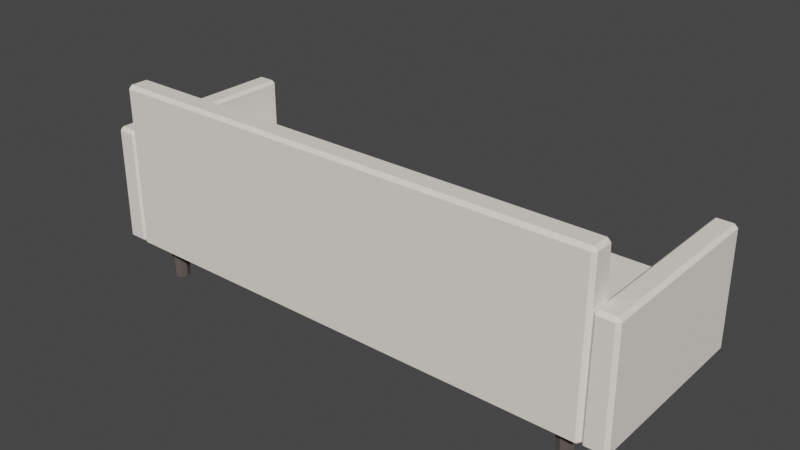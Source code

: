 # Source: couch.blend  (saved by Blender 3.4.6; exported with 4.5.12 LTS)
import bpy
from mathutils import Matrix  # noqa: F401  (used for matrix-valued properties, if any)

bpy.ops.wm.read_factory_settings(use_empty=True)
scene = bpy.context.scene
scene.name = 'Scene'

# ---- collections
col_collection = bpy.data.collections.new('Collection'); scene.collection.children.link(col_collection)

# ---- materials (node trees are filled in below, after node groups)
mat_couchfabric = bpy.data.materials.new('CouchFabric')
mat_couchfabric.use_transparent_shadow = False
mat_couchlegs = bpy.data.materials.new('CouchLegs')
mat_couchlegs.use_transparent_shadow = False

# ---- material node trees
mat_couchfabric.use_nodes = True; mat_couchfabric.node_tree.nodes.clear()
_N = mat_couchfabric.node_tree.nodes; _L = mat_couchfabric.node_tree.links
n0 = _N.new('ShaderNodeBsdfPrincipled'); n0.name = 'Principled BSDF'; n0.location = (10, 300)
n0.distribution = 'GGX'
n0.subsurface_method = 'RANDOM_WALK_SKIN'
n0.inputs[0].default_value = (0.9404, 0.8864, 0.8042, 1.0)
n0.inputs[2].default_value = 0.8
n0.inputs[3].default_value = 1.45
n0.inputs[27].default_value = (0.0, 0.0, 0.0, 1.0)
n0.inputs[28].default_value = 1.0
n1 = _N.new('ShaderNodeOutputMaterial'); n1.name = 'Material Output'; n1.location = (300, 300)
_L.new(n0.outputs[0], n1.inputs[0])
n1.is_active_output = True
mat_couchlegs.use_nodes = True; mat_couchlegs.node_tree.nodes.clear()
_N = mat_couchlegs.node_tree.nodes; _L = mat_couchlegs.node_tree.links
n0 = _N.new('ShaderNodeBsdfPrincipled'); n0.name = 'Principled BSDF'; n0.location = (10, 300)
n0.distribution = 'GGX'
n0.subsurface_method = 'RANDOM_WALK_SKIN'
n0.inputs[0].default_value = (0.1107, 0.09137, 0.08064, 1.0)
n0.inputs[2].default_value = 1.0
n0.inputs[3].default_value = 1.45
n0.inputs[27].default_value = (0.0, 0.0, 0.0, 1.0)
n0.inputs[28].default_value = 1.0
n1 = _N.new('ShaderNodeOutputMaterial'); n1.name = 'Material Output'; n1.location = (300, 300)
_L.new(n0.outputs[0], n1.inputs[0])
n1.is_active_output = True

# ---- world
world_world = bpy.data.worlds.new('World'); scene.world = world_world
world_world.use_nodes = True; world_world.node_tree.nodes.clear()
_N = world_world.node_tree.nodes; _L = world_world.node_tree.links
n0 = _N.new('ShaderNodeOutputWorld'); n0.name = 'World Output'; n0.location = (300, 300)
n1 = _N.new('ShaderNodeBackground'); n1.name = 'Background'; n1.location = (10, 300)
n1.inputs[0].default_value = (0.05088, 0.05088, 0.05088, 1.0)
_L.new(n1.outputs[0], n0.inputs[0])
n0.is_active_output = True
world_world.color = (0.05088, 0.05088, 0.05088)
world_world.use_sun_shadow = False
world_world.sun_shadow_jitter_overblur = 0.0

# ---- meshes
me_cube_001 = bpy.data.meshes.new('Cube.001')
me_cube_001.from_pydata([(1.05, 0.8, 0.25), (1.05, 0.79, 0.39), (1.05, 0.13, 0.25), (1.05, 0.13, 0.4), (-4.61e-08, 0.8, 0.25), (-4.61e-08, 0.79, 0.39), (-8.742e-09, 0.13, 0.25), (-8.742e-09, 0.13, 0.4), (1.05, 0.795, 0.15), (1.05, 0.795, 0.25), (1.05, 0.1, 0.15), (1.05, 0.1, 0.25), (-1.05, 0.795, 0.15), (-1.05, 0.795, 0.25), (-1.05, 0.1, 0.15), (-1.05, 0.1, 0.25), (1.145, 0.005, 0.65), (1.15, 0.005, 0.15), (1.145, 0.8, 0.65), (1.15, 0.8, 0.15), (1.05, 0.8, 0.15), (1.05, 0.8, 0.65), (1.05, 0.005, 0.15), (1.05, 0.005, 0.65), (-1.05, 0.005, 0.65), (-1.05, 0.005, 0.15), (-1.05, 0.8, 0.65), (-1.05, 0.8, 0.15), (-1.15, 0.8, 0.15), (-1.145, 0.8, 0.65), (-1.15, 0.005, 0.15), (-1.145, 0.005, 0.65), (-4.61e-08, 0.8, 0.25), (-4.61e-08, 0.79, 0.39), (-8.742e-09, 0.13, 0.25), (-8.742e-09, 0.13, 0.4), (-1.05, 0.8, 0.25), (-1.05, 0.79, 0.39), (-1.05, 0.13, 0.25), (-1.05, 0.13, 0.4), (1.05, 0.15, 0.15), (1.05, 0.1, 0.85), (1.05, 1.514e-07, 0.15), (1.05, 1.514e-07, 0.85), (-1.05, 0.15, 0.15), (-1.05, 0.1, 0.85), (-1.05, -3.219e-08, 0.15), (-1.05, -3.219e-08, 0.85)], [], [(0, 1, 3, 2), (2, 3, 7, 6), (6, 7, 5, 4), (4, 5, 1, 0), (2, 6, 4, 0), (7, 3, 1, 5), (8, 9, 11, 10), (10, 11, 15, 14), (14, 15, 13, 12), (12, 13, 9, 8), (10, 14, 12, 8), (15, 11, 9, 13), (19, 18, 16, 17), (17, 16, 23, 22), (22, 23, 21, 20), (20, 21, 18, 19), (17, 22, 20, 19), (23, 16, 18, 21), (27, 26, 24, 25), (25, 24, 31, 30), (30, 31, 29, 28), (28, 29, 26, 27), (25, 30, 28, 27), (31, 24, 26, 29), (32, 33, 35, 34), (34, 35, 39, 38), (38, 39, 37, 36), (36, 37, 33, 32), (34, 38, 36, 32), (39, 35, 33, 37), (40, 41, 43, 42), (42, 43, 47, 46), (46, 47, 45, 44), (44, 45, 41, 40), (42, 46, 44, 40), (47, 43, 41, 45)])
_uv = me_cube_001.uv_layers.new(name='UVMap')
_uv.uv.foreach_set('vector', [0.375, 0.0, 0.625, 0.0, 0.625, 0.25, 0.375, 0.25, 0.375, 0.25, 0.625, 0.25, 0.625, 0.5, 0.375, 0.5, 0.375, 0.5, 0.625, 0.5, 0.625, 0.75, 0.375, 0.75, 0.375, 0.75, 0.625, 0.75, 0.625, 1.0, 0.375, 1.0, 0.125, 0.5, 0.375, 0.5, 0.375, 0.75, 0.125, 0.75, 0.625, 0.5, 0.875, 0.5, 0.875, 0.75, 0.625, 0.75, 0.375, 0.0, 0.625, 0.0, 0.625, 0.25, 0.375, 0.25, 0.375, 0.25, 0.625, 0.25, 0.625, 0.5, 0.375, 0.5, 0.375, 0.5, 0.625, 0.5, 0.625, 0.75, 0.375, 0.75, 0.375, 0.75, 0.625, 0.75, 0.625, 1.0, 0.375, 1.0, 0.125, 0.5, 0.375, 0.5, 0.375, 0.75, 0.125, 0.75, 0.625, 0.5, 0.875, 0.5, 0.875, 0.75, 0.625, 0.75, 0.375, 0.0, 0.625, 0.0, 0.625, 0.25, 0.375, 0.25, 0.375, 0.25, 0.625, 0.25, 0.625, 0.5, 0.375, 0.5, 0.375, 0.5, 0.625, 0.5, 0.625, 0.75, 0.375, 0.75, 0.375, 0.75, 0.625, 0.75, 0.625, 1.0, 0.375, 1.0, 0.125, 0.5, 0.375, 0.5, 0.375, 0.75, 0.125, 0.75, 0.625, 0.5, 0.875, 0.5, 0.875, 0.75, 0.625, 0.75, 0.375, 0.0, 0.625, 0.0, 0.625, 0.25, 0.375, 0.25, 0.375, 0.25, 0.625, 0.25, 0.625, 0.5, 0.375, 0.5, 0.375, 0.5, 0.625, 0.5, 0.625, 0.75, 0.375, 0.75, 0.375, 0.75, 0.625, 0.75, 0.625, 1.0, 0.375, 1.0, 0.125, 0.5, 0.375, 0.5, 0.375, 0.75, 0.125, 0.75, 0.625, 0.5, 0.875, 0.5, 0.875, 0.75, 0.625, 0.75, 0.375, 0.0, 0.625, 0.0, 0.625, 0.25, 0.375, 0.25, 0.375, 0.25, 0.625, 0.25, 0.625, 0.5, 0.375, 0.5, 0.375, 0.5, 0.625, 0.5, 0.625, 0.75, 0.375, 0.75, 0.375, 0.75, 0.625, 0.75, 0.625, 1.0, 0.375, 1.0, 0.125, 0.5, 0.375, 0.5, 0.375, 0.75, 0.125, 0.75, 0.625, 0.5, 0.875, 0.5, 0.875, 0.75, 0.625, 0.75, 0.375, 0.0, 0.625, 0.0, 0.625, 0.25, 0.375, 0.25, 0.375, 0.25, 0.625, 0.25, 0.625, 0.5, 0.375, 0.5, 0.375, 0.5, 0.625, 0.5, 0.625, 0.75, 0.375, 0.75, 0.375, 0.75, 0.625, 0.75, 0.625, 1.0, 0.375, 1.0, 0.125, 0.5, 0.375, 0.5, 0.375, 0.75, 0.125, 0.75, 0.625, 0.5, 0.875, 0.5, 0.875, 0.75, 0.625, 0.75])
me_cube_001.materials.append(mat_couchfabric)
me_cube_001.update()
me_cube_002 = bpy.data.meshes.new('Cube.002')
me_cube_002.from_pydata([(0.95, 0.1312, 0.0), (0.95, 0.1391, 0.15), (0.9721, 0.1221, 0.0), (0.9776, 0.1276, 0.15), (0.9812, 0.1, 0.0), (0.9891, 0.1, 0.15), (0.9721, 0.0779, 0.0), (0.9776, 0.07238, 0.15), (0.95, 0.06875, 0.0), (0.95, 0.06094, 0.15), (0.9279, 0.0779, 0.0), (0.9224, 0.07238, 0.15), (0.9188, 0.1, 0.0), (0.9109, 0.1, 0.15), (0.9279, 0.1221, 0.0), (0.9224, 0.1276, 0.15), (-0.95, 0.1312, 0.0), (-0.95, 0.1391, 0.15), (-0.9279, 0.1221, 0.0), (-0.9224, 0.1276, 0.15), (-0.9188, 0.1, 0.0), (-0.9109, 0.1, 0.15), (-0.9279, 0.0779, 0.0), (-0.9224, 0.07238, 0.15), (-0.95, 0.06875, 0.0), (-0.95, 0.06094, 0.15), (-0.9721, 0.0779, 0.0), (-0.9776, 0.07238, 0.15), (-0.9813, 0.1, 0.0), (-0.9891, 0.1, 0.15), (-0.9721, 0.1221, 0.0), (-0.9776, 0.1276, 0.15), (0.95, 0.7263, 0.0), (0.95, 0.7341, 0.15), (0.9721, 0.7171, 0.0), (0.9776, 0.7226, 0.15), (0.9812, 0.695, 0.0), (0.9891, 0.695, 0.15), (0.9721, 0.6729, 0.0), (0.9776, 0.6674, 0.15), (0.95, 0.6638, 0.0), (0.95, 0.6559, 0.15), (0.9279, 0.6729, 0.0), (0.9224, 0.6674, 0.15), (0.9188, 0.695, 0.0), (0.9109, 0.695, 0.15), (0.9279, 0.7171, 0.0), (0.9224, 0.7226, 0.15), (-0.95, 0.7263, 0.0), (-0.95, 0.7341, 0.15), (-0.9279, 0.7171, 0.0), (-0.9224, 0.7226, 0.15), (-0.9188, 0.695, 0.0), (-0.9109, 0.695, 0.15), (-0.9279, 0.6729, 0.0), (-0.9224, 0.6674, 0.15), (-0.95, 0.6638, 0.0), (-0.95, 0.6559, 0.15), (-0.9721, 0.6729, 0.0), (-0.9776, 0.6674, 0.15), (-0.9813, 0.695, 0.0), (-0.9891, 0.695, 0.15), (-0.9721, 0.7171, 0.0), (-0.9776, 0.7226, 0.15)], [], [(0, 1, 3, 2), (2, 3, 5, 4), (4, 5, 7, 6), (6, 7, 9, 8), (8, 9, 11, 10), (10, 11, 13, 12), (3, 1, 15, 13, 11, 9, 7, 5), (12, 13, 15, 14), (14, 15, 1, 0), (0, 2, 4, 6, 8, 10, 12, 14), (16, 17, 19, 18), (18, 19, 21, 20), (20, 21, 23, 22), (22, 23, 25, 24), (24, 25, 27, 26), (26, 27, 29, 28), (19, 17, 31, 29, 27, 25, 23, 21), (28, 29, 31, 30), (30, 31, 17, 16), (16, 18, 20, 22, 24, 26, 28, 30), (32, 33, 35, 34), (34, 35, 37, 36), (36, 37, 39, 38), (38, 39, 41, 40), (40, 41, 43, 42), (42, 43, 45, 44), (35, 33, 47, 45, 43, 41, 39, 37), (44, 45, 47, 46), (46, 47, 33, 32), (32, 34, 36, 38, 40, 42, 44, 46), (48, 49, 51, 50), (50, 51, 53, 52), (52, 53, 55, 54), (54, 55, 57, 56), (56, 57, 59, 58), (58, 59, 61, 60), (51, 49, 63, 61, 59, 57, 55, 53), (60, 61, 63, 62), (62, 63, 49, 48), (48, 50, 52, 54, 56, 58, 60, 62)])
_uv = me_cube_002.uv_layers.new(name='UVMap')
_uv.uv.foreach_set('vector', [1.0, 0.5, 1.0, 1.0, 0.875, 1.0, 0.875, 0.5, 0.875, 0.5, 0.875, 1.0, 0.75, 1.0, 0.75, 0.5, 0.75, 0.5, 0.75, 1.0, 0.625, 1.0, 0.625, 0.5, 0.625, 0.5, 0.625, 1.0, 0.5, 1.0, 0.5, 0.5, 0.5, 0.5, 0.5, 1.0, 0.375, 1.0, 0.375, 0.5, 0.375, 0.5, 0.375, 1.0, 0.25, 1.0, 0.25, 0.5, 0.4197, 0.4197, 0.25, 0.49, 0.08029, 0.4197, 0.01, 0.25, 0.08029, 0.08029, 0.25, 0.01, 0.4197, 0.08029, 0.49, 0.25, 0.25, 0.5, 0.25, 1.0, 0.125, 1.0, 0.125, 0.5, 0.125, 0.5, 0.125, 1.0, 0.0, 1.0, 0.0, 0.5, 0.75, 0.49, 0.9197, 0.4197, 0.99, 0.25, 0.9197, 0.08029, 0.75, 0.01, 0.5803, 0.08029, 0.51, 0.25, 0.5803, 0.4197, 1.0, 0.5, 1.0, 1.0, 0.875, 1.0, 0.875, 0.5, 0.875, 0.5, 0.875, 1.0, 0.75, 1.0, 0.75, 0.5, 0.75, 0.5, 0.75, 1.0, 0.625, 1.0, 0.625, 0.5, 0.625, 0.5, 0.625, 1.0, 0.5, 1.0, 0.5, 0.5, 0.5, 0.5, 0.5, 1.0, 0.375, 1.0, 0.375, 0.5, 0.375, 0.5, 0.375, 1.0, 0.25, 1.0, 0.25, 0.5, 0.4197, 0.4197, 0.25, 0.49, 0.08029, 0.4197, 0.01, 0.25, 0.08029, 0.08029, 0.25, 0.01, 0.4197, 0.08029, 0.49, 0.25, 0.25, 0.5, 0.25, 1.0, 0.125, 1.0, 0.125, 0.5, 0.125, 0.5, 0.125, 1.0, 0.0, 1.0, 0.0, 0.5, 0.75, 0.49, 0.9197, 0.4197, 0.99, 0.25, 0.9197, 0.08029, 0.75, 0.01, 0.5803, 0.08029, 0.51, 0.25, 0.5803, 0.4197, 1.0, 0.5, 1.0, 1.0, 0.875, 1.0, 0.875, 0.5, 0.875, 0.5, 0.875, 1.0, 0.75, 1.0, 0.75, 0.5, 0.75, 0.5, 0.75, 1.0, 0.625, 1.0, 0.625, 0.5, 0.625, 0.5, 0.625, 1.0, 0.5, 1.0, 0.5, 0.5, 0.5, 0.5, 0.5, 1.0, 0.375, 1.0, 0.375, 0.5, 0.375, 0.5, 0.375, 1.0, 0.25, 1.0, 0.25, 0.5, 0.4197, 0.4197, 0.25, 0.49, 0.08029, 0.4197, 0.01, 0.25, 0.08029, 0.08029, 0.25, 0.01, 0.4197, 0.08029, 0.49, 0.25, 0.25, 0.5, 0.25, 1.0, 0.125, 1.0, 0.125, 0.5, 0.125, 0.5, 0.125, 1.0, 0.0, 1.0, 0.0, 0.5, 0.75, 0.49, 0.9197, 0.4197, 0.99, 0.25, 0.9197, 0.08029, 0.75, 0.01, 0.5803, 0.08029, 0.51, 0.25, 0.5803, 0.4197, 1.0, 0.5, 1.0, 1.0, 0.875, 1.0, 0.875, 0.5, 0.875, 0.5, 0.875, 1.0, 0.75, 1.0, 0.75, 0.5, 0.75, 0.5, 0.75, 1.0, 0.625, 1.0, 0.625, 0.5, 0.625, 0.5, 0.625, 1.0, 0.5, 1.0, 0.5, 0.5, 0.5, 0.5, 0.5, 1.0, 0.375, 1.0, 0.375, 0.5, 0.375, 0.5, 0.375, 1.0, 0.25, 1.0, 0.25, 0.5, 0.4197, 0.4197, 0.25, 0.49, 0.08029, 0.4197, 0.01, 0.25, 0.08029, 0.08029, 0.25, 0.01, 0.4197, 0.08029, 0.49, 0.25, 0.25, 0.5, 0.25, 1.0, 0.125, 1.0, 0.125, 0.5, 0.125, 0.5, 0.125, 1.0, 0.0, 1.0, 0.0, 0.5, 0.75, 0.49, 0.9197, 0.4197, 0.99, 0.25, 0.9197, 0.08029, 0.75, 0.01, 0.5803, 0.08029, 0.51, 0.25, 0.5803, 0.4197])
me_cube_002.materials.append(mat_couchlegs)
me_cube_002.update()

# ---- objects
ob_couch = bpy.data.objects.new('Couch', me_cube_001)
ob_couchlegs = bpy.data.objects.new('CouchLegs', me_cube_002)

# ---- transforms, parenting, visibility, modifiers, constraints
ob_couch.location = (0.0, 0.0, 0.0)
_m = ob_couch.modifiers.new('Bevel', 'BEVEL')
_m.width = 0.02
_m.width_pct = 0.02
_m.offset_type = 'WIDTH'
ob_couchlegs.parent = ob_couch
ob_couchlegs.location = (0.0, 0.0, 0.0)

# ---- collection membership
col_collection.objects.link(ob_couch)
col_collection.objects.link(ob_couchlegs)

# ---- scene / render settings (as saved in the file)
scene.frame_start = 1; scene.frame_end = 250; scene.frame_set(1)
scene.render.engine = 'BLENDER_EEVEE_NEXT'
scene.cycles.sampling_pattern = 'TABULATED_SOBOL'
scene.cycles.use_light_tree = False
scene.view_settings.view_transform = 'Filmic'
bpy.context.view_layer.update()

# ---- added for rendering (the .blend has no active camera and no usable light): camera, sun
cam_auto = bpy.data.cameras.new('AutoCamera')
cam_auto.lens = 50.0
cam_auto.sensor_width = 36.0
cam_auto.clip_end = 1000.0
ob_auto_camera = bpy.data.objects.new('AutoCamera', cam_auto)
scene.collection.objects.link(ob_auto_camera)
ob_auto_camera.location = (2.38615, -2.46338, 2.33392)
ob_auto_camera.rotation_euler = (1.09748, -7.21219e-08, 0.694738)
scene.camera = ob_auto_camera
light_auto_sun = bpy.data.lights.new('AutoSun', 'SUN')
light_auto_sun.energy = 3.0
light_auto_sun.angle = 0.0523599
ob_auto_sun = bpy.data.objects.new('AutoSun', light_auto_sun)
scene.collection.objects.link(ob_auto_sun)
ob_auto_sun.rotation_euler = (0.872665, 0.174533, 0.523599)
bpy.context.view_layer.update()
